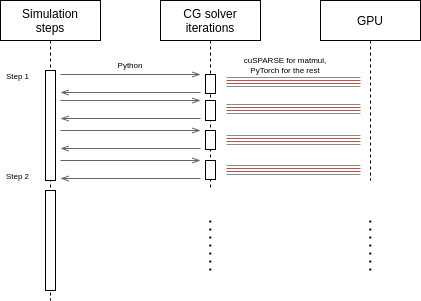

The diagram above was exported from draw.io. Its source (the exported page's mxGraphModel, read from the mxfile embedded in the PNG):
<mxGraphModel dx="677" dy="333" grid="1" gridSize="10" guides="1" tooltips="1" connect="1" arrows="1" fold="1" page="1" pageScale="1" pageWidth="850" pageHeight="1100" math="0" shadow="0">
  <root>
    <mxCell id="Vb7BiAPMX2pSeXBAKdXU-0" />
    <mxCell id="Vb7BiAPMX2pSeXBAKdXU-1" parent="Vb7BiAPMX2pSeXBAKdXU-0" />
    <mxCell id="Vb7BiAPMX2pSeXBAKdXU-2" value="Simulation&#10;steps" style="shape=umlLifeline;perimeter=lifelinePerimeter;container=1;collapsible=0;recursiveResize=0;rounded=0;shadow=0;strokeWidth=1;" vertex="1" parent="Vb7BiAPMX2pSeXBAKdXU-1">
      <mxGeometry x="120" y="80" width="100" height="300" as="geometry" />
    </mxCell>
    <mxCell id="Vb7BiAPMX2pSeXBAKdXU-3" value="" style="points=[];perimeter=orthogonalPerimeter;rounded=0;shadow=0;strokeWidth=1;" vertex="1" parent="Vb7BiAPMX2pSeXBAKdXU-2">
      <mxGeometry x="45" y="70" width="10" height="110" as="geometry" />
    </mxCell>
    <mxCell id="Vb7BiAPMX2pSeXBAKdXU-4" value="&lt;font style=&quot;font-size: 8px&quot;&gt;Step 1&lt;/font&gt;" style="text;html=1;strokeColor=none;fillColor=none;align=center;verticalAlign=middle;whiteSpace=wrap;rounded=0;" vertex="1" parent="Vb7BiAPMX2pSeXBAKdXU-2">
      <mxGeometry y="70" width="35" height="10" as="geometry" />
    </mxCell>
    <mxCell id="Vb7BiAPMX2pSeXBAKdXU-5" value="" style="points=[];perimeter=orthogonalPerimeter;rounded=0;shadow=0;strokeWidth=1;" vertex="1" parent="Vb7BiAPMX2pSeXBAKdXU-2">
      <mxGeometry x="45" y="190" width="10" height="100" as="geometry" />
    </mxCell>
    <mxCell id="Vb7BiAPMX2pSeXBAKdXU-6" value="&lt;font style=&quot;font-size: 8px&quot;&gt;Step 2&lt;/font&gt;" style="text;html=1;strokeColor=none;fillColor=none;align=center;verticalAlign=middle;whiteSpace=wrap;rounded=0;" vertex="1" parent="Vb7BiAPMX2pSeXBAKdXU-2">
      <mxGeometry y="170" width="35" height="10" as="geometry" />
    </mxCell>
    <mxCell id="Vb7BiAPMX2pSeXBAKdXU-7" value="CG solver&#10;iterations" style="shape=umlLifeline;perimeter=lifelinePerimeter;container=1;collapsible=0;recursiveResize=0;rounded=0;shadow=0;strokeWidth=1;" vertex="1" parent="Vb7BiAPMX2pSeXBAKdXU-1">
      <mxGeometry x="280" y="80" width="100" height="190" as="geometry" />
    </mxCell>
    <mxCell id="Vb7BiAPMX2pSeXBAKdXU-8" value="" style="points=[];perimeter=orthogonalPerimeter;rounded=0;shadow=0;strokeWidth=1;" vertex="1" parent="Vb7BiAPMX2pSeXBAKdXU-7">
      <mxGeometry x="45" y="74" width="10" height="19" as="geometry" />
    </mxCell>
    <mxCell id="Vb7BiAPMX2pSeXBAKdXU-9" value="" style="points=[];perimeter=orthogonalPerimeter;rounded=0;shadow=0;strokeWidth=1;" vertex="1" parent="Vb7BiAPMX2pSeXBAKdXU-7">
      <mxGeometry x="45" y="160" width="10" height="19" as="geometry" />
    </mxCell>
    <mxCell id="Vb7BiAPMX2pSeXBAKdXU-10" value="" style="points=[];perimeter=orthogonalPerimeter;rounded=0;shadow=0;strokeWidth=1;" vertex="1" parent="Vb7BiAPMX2pSeXBAKdXU-7">
      <mxGeometry x="45" y="130" width="10" height="19" as="geometry" />
    </mxCell>
    <mxCell id="Vb7BiAPMX2pSeXBAKdXU-11" value="" style="points=[];perimeter=orthogonalPerimeter;rounded=0;shadow=0;strokeWidth=1;" vertex="1" parent="Vb7BiAPMX2pSeXBAKdXU-7">
      <mxGeometry x="45" y="100" width="10" height="20" as="geometry" />
    </mxCell>
    <mxCell id="Vb7BiAPMX2pSeXBAKdXU-12" value="GPU" style="shape=umlLifeline;perimeter=lifelinePerimeter;container=1;collapsible=0;recursiveResize=0;rounded=0;shadow=0;strokeWidth=1;" vertex="1" parent="Vb7BiAPMX2pSeXBAKdXU-1">
      <mxGeometry x="440" y="80" width="100" height="180" as="geometry" />
    </mxCell>
    <mxCell id="Vb7BiAPMX2pSeXBAKdXU-13" value="" style="endArrow=openThin;html=1;rounded=0;fontSize=8;exitX=1.5;exitY=0.5;exitDx=0;exitDy=0;exitPerimeter=0;endFill=0;fillColor=#f5f5f5;strokeColor=#666666;" edge="1" parent="Vb7BiAPMX2pSeXBAKdXU-1">
      <mxGeometry width="50" height="50" relative="1" as="geometry">
        <mxPoint x="180" y="154" as="sourcePoint" />
        <mxPoint x="320" y="154" as="targetPoint" />
      </mxGeometry>
    </mxCell>
    <mxCell id="Vb7BiAPMX2pSeXBAKdXU-14" value="" style="endArrow=openThin;html=1;rounded=0;fontSize=8;exitX=1.5;exitY=0.5;exitDx=0;exitDy=0;exitPerimeter=0;endFill=0;fillColor=#f5f5f5;strokeColor=#666666;" edge="1" parent="Vb7BiAPMX2pSeXBAKdXU-1">
      <mxGeometry width="50" height="50" relative="1" as="geometry">
        <mxPoint x="320.0000000000001" y="172" as="sourcePoint" />
        <mxPoint x="180" y="172" as="targetPoint" />
      </mxGeometry>
    </mxCell>
    <mxCell id="Vb7BiAPMX2pSeXBAKdXU-15" value="" style="endArrow=openThin;html=1;rounded=0;fontSize=8;exitX=1.5;exitY=0.5;exitDx=0;exitDy=0;exitPerimeter=0;endFill=0;fillColor=#f5f5f5;strokeColor=#666666;" edge="1" parent="Vb7BiAPMX2pSeXBAKdXU-1">
      <mxGeometry width="50" height="50" relative="1" as="geometry">
        <mxPoint x="180" y="180" as="sourcePoint" />
        <mxPoint x="320.0000000000001" y="180" as="targetPoint" />
      </mxGeometry>
    </mxCell>
    <mxCell id="Vb7BiAPMX2pSeXBAKdXU-16" value="" style="endArrow=openThin;html=1;rounded=0;fontSize=8;exitX=1.5;exitY=0.5;exitDx=0;exitDy=0;exitPerimeter=0;endFill=0;fillColor=#f5f5f5;strokeColor=#666666;" edge="1" parent="Vb7BiAPMX2pSeXBAKdXU-1">
      <mxGeometry width="50" height="50" relative="1" as="geometry">
        <mxPoint x="320.0000000000001" y="198" as="sourcePoint" />
        <mxPoint x="180" y="198" as="targetPoint" />
      </mxGeometry>
    </mxCell>
    <mxCell id="Vb7BiAPMX2pSeXBAKdXU-17" value="" style="endArrow=openThin;html=1;rounded=0;fontSize=8;exitX=1.5;exitY=0.5;exitDx=0;exitDy=0;exitPerimeter=0;endFill=0;fillColor=#f5f5f5;strokeColor=#666666;" edge="1" parent="Vb7BiAPMX2pSeXBAKdXU-1">
      <mxGeometry width="50" height="50" relative="1" as="geometry">
        <mxPoint x="180" y="210" as="sourcePoint" />
        <mxPoint x="320.0000000000001" y="210" as="targetPoint" />
      </mxGeometry>
    </mxCell>
    <mxCell id="Vb7BiAPMX2pSeXBAKdXU-18" value="" style="endArrow=openThin;html=1;rounded=0;fontSize=8;exitX=1.5;exitY=0.5;exitDx=0;exitDy=0;exitPerimeter=0;endFill=0;fillColor=#f5f5f5;strokeColor=#666666;" edge="1" parent="Vb7BiAPMX2pSeXBAKdXU-1">
      <mxGeometry width="50" height="50" relative="1" as="geometry">
        <mxPoint x="320.0000000000001" y="228" as="sourcePoint" />
        <mxPoint x="180" y="228" as="targetPoint" />
      </mxGeometry>
    </mxCell>
    <mxCell id="Vb7BiAPMX2pSeXBAKdXU-19" value="" style="endArrow=openThin;html=1;rounded=0;fontSize=8;exitX=1.5;exitY=0.5;exitDx=0;exitDy=0;exitPerimeter=0;endFill=0;fillColor=#f5f5f5;strokeColor=#666666;" edge="1" parent="Vb7BiAPMX2pSeXBAKdXU-1">
      <mxGeometry width="50" height="50" relative="1" as="geometry">
        <mxPoint x="180" y="240" as="sourcePoint" />
        <mxPoint x="320.0000000000001" y="240" as="targetPoint" />
      </mxGeometry>
    </mxCell>
    <mxCell id="Vb7BiAPMX2pSeXBAKdXU-20" value="" style="endArrow=openThin;html=1;rounded=0;fontSize=8;exitX=1.5;exitY=0.5;exitDx=0;exitDy=0;exitPerimeter=0;endFill=0;fillColor=#f5f5f5;strokeColor=#666666;" edge="1" parent="Vb7BiAPMX2pSeXBAKdXU-1">
      <mxGeometry width="50" height="50" relative="1" as="geometry">
        <mxPoint x="320.0000000000001" y="258" as="sourcePoint" />
        <mxPoint x="180" y="258" as="targetPoint" />
      </mxGeometry>
    </mxCell>
    <mxCell id="Vb7BiAPMX2pSeXBAKdXU-21" value="Python" style="text;html=1;strokeColor=none;fillColor=none;align=center;verticalAlign=middle;whiteSpace=wrap;rounded=0;fontSize=8;" vertex="1" parent="Vb7BiAPMX2pSeXBAKdXU-1">
      <mxGeometry x="220" y="130" width="60" height="30" as="geometry" />
    </mxCell>
    <mxCell id="Vb7BiAPMX2pSeXBAKdXU-22" value="" style="endArrow=none;startArrow=none;html=1;rounded=0;fontSize=8;endFill=0;startFill=0;strokeColor=#8A8A8A;" edge="1" parent="Vb7BiAPMX2pSeXBAKdXU-1">
      <mxGeometry width="50" height="50" relative="1" as="geometry">
        <mxPoint x="346.0238095238094" y="157" as="sourcePoint" />
        <mxPoint x="480" y="157" as="targetPoint" />
      </mxGeometry>
    </mxCell>
    <mxCell id="Vb7BiAPMX2pSeXBAKdXU-23" value="" style="endArrow=none;startArrow=none;html=1;rounded=0;fontSize=8;endFill=0;startFill=0;strokeColor=#b85450;fillColor=#f8cecc;" edge="1" parent="Vb7BiAPMX2pSeXBAKdXU-1">
      <mxGeometry width="50" height="50" relative="1" as="geometry">
        <mxPoint x="346.0238095238094" y="160" as="sourcePoint" />
        <mxPoint x="480" y="160" as="targetPoint" />
      </mxGeometry>
    </mxCell>
    <mxCell id="Vb7BiAPMX2pSeXBAKdXU-24" value="" style="endArrow=none;startArrow=none;html=1;rounded=0;fontSize=8;endFill=0;startFill=0;strokeColor=#b85450;fillColor=#f8cecc;" edge="1" parent="Vb7BiAPMX2pSeXBAKdXU-1">
      <mxGeometry width="50" height="50" relative="1" as="geometry">
        <mxPoint x="346.0238095238094" y="163" as="sourcePoint" />
        <mxPoint x="480" y="163" as="targetPoint" />
      </mxGeometry>
    </mxCell>
    <mxCell id="Vb7BiAPMX2pSeXBAKdXU-25" value="" style="endArrow=none;startArrow=none;html=1;rounded=0;fontSize=8;endFill=0;startFill=0;strokeColor=#8A8A8A;" edge="1" parent="Vb7BiAPMX2pSeXBAKdXU-1">
      <mxGeometry width="50" height="50" relative="1" as="geometry">
        <mxPoint x="346.0238095238094" y="166" as="sourcePoint" />
        <mxPoint x="480" y="166" as="targetPoint" />
      </mxGeometry>
    </mxCell>
    <mxCell id="Vb7BiAPMX2pSeXBAKdXU-26" value="cuSPARSE for matmul, PyTorch for the rest" style="text;html=1;strokeColor=none;fillColor=none;align=center;verticalAlign=middle;whiteSpace=wrap;rounded=0;fontSize=8;" vertex="1" parent="Vb7BiAPMX2pSeXBAKdXU-1">
      <mxGeometry x="360" y="130" width="90" height="30" as="geometry" />
    </mxCell>
    <mxCell id="Vb7BiAPMX2pSeXBAKdXU-27" value="" style="endArrow=none;startArrow=none;html=1;rounded=0;fontSize=8;endFill=0;startFill=0;strokeColor=#8A8A8A;" edge="1" parent="Vb7BiAPMX2pSeXBAKdXU-1">
      <mxGeometry width="50" height="50" relative="1" as="geometry">
        <mxPoint x="346.0138095238094" y="184" as="sourcePoint" />
        <mxPoint x="479.99" y="184" as="targetPoint" />
      </mxGeometry>
    </mxCell>
    <mxCell id="Vb7BiAPMX2pSeXBAKdXU-28" value="" style="endArrow=none;startArrow=none;html=1;rounded=0;fontSize=8;endFill=0;startFill=0;strokeColor=#b85450;fillColor=#f8cecc;" edge="1" parent="Vb7BiAPMX2pSeXBAKdXU-1">
      <mxGeometry width="50" height="50" relative="1" as="geometry">
        <mxPoint x="346.0138095238094" y="187" as="sourcePoint" />
        <mxPoint x="479.99" y="187" as="targetPoint" />
      </mxGeometry>
    </mxCell>
    <mxCell id="Vb7BiAPMX2pSeXBAKdXU-29" value="" style="endArrow=none;startArrow=none;html=1;rounded=0;fontSize=8;endFill=0;startFill=0;strokeColor=#b85450;fillColor=#f8cecc;" edge="1" parent="Vb7BiAPMX2pSeXBAKdXU-1">
      <mxGeometry width="50" height="50" relative="1" as="geometry">
        <mxPoint x="346.0138095238094" y="190" as="sourcePoint" />
        <mxPoint x="479.99" y="190" as="targetPoint" />
      </mxGeometry>
    </mxCell>
    <mxCell id="Vb7BiAPMX2pSeXBAKdXU-30" value="" style="endArrow=none;startArrow=none;html=1;rounded=0;fontSize=8;endFill=0;startFill=0;strokeColor=#8A8A8A;" edge="1" parent="Vb7BiAPMX2pSeXBAKdXU-1">
      <mxGeometry width="50" height="50" relative="1" as="geometry">
        <mxPoint x="346.0138095238094" y="193" as="sourcePoint" />
        <mxPoint x="479.99" y="193" as="targetPoint" />
      </mxGeometry>
    </mxCell>
    <mxCell id="Vb7BiAPMX2pSeXBAKdXU-31" value="" style="endArrow=none;startArrow=none;html=1;rounded=0;fontSize=8;endFill=0;startFill=0;strokeColor=#8A8A8A;" edge="1" parent="Vb7BiAPMX2pSeXBAKdXU-1">
      <mxGeometry width="50" height="50" relative="1" as="geometry">
        <mxPoint x="346.0138095238093" y="215" as="sourcePoint" />
        <mxPoint x="479.99" y="215" as="targetPoint" />
      </mxGeometry>
    </mxCell>
    <mxCell id="Vb7BiAPMX2pSeXBAKdXU-32" value="" style="endArrow=none;startArrow=none;html=1;rounded=0;fontSize=8;endFill=0;startFill=0;strokeColor=#b85450;fillColor=#f8cecc;" edge="1" parent="Vb7BiAPMX2pSeXBAKdXU-1">
      <mxGeometry width="50" height="50" relative="1" as="geometry">
        <mxPoint x="346.0138095238093" y="218" as="sourcePoint" />
        <mxPoint x="479.99" y="218" as="targetPoint" />
      </mxGeometry>
    </mxCell>
    <mxCell id="Vb7BiAPMX2pSeXBAKdXU-33" value="" style="endArrow=none;startArrow=none;html=1;rounded=0;fontSize=8;endFill=0;startFill=0;strokeColor=#b85450;fillColor=#f8cecc;" edge="1" parent="Vb7BiAPMX2pSeXBAKdXU-1">
      <mxGeometry width="50" height="50" relative="1" as="geometry">
        <mxPoint x="346.0138095238093" y="221" as="sourcePoint" />
        <mxPoint x="479.99" y="221" as="targetPoint" />
      </mxGeometry>
    </mxCell>
    <mxCell id="Vb7BiAPMX2pSeXBAKdXU-34" value="" style="endArrow=none;startArrow=none;html=1;rounded=0;fontSize=8;endFill=0;startFill=0;strokeColor=#8A8A8A;" edge="1" parent="Vb7BiAPMX2pSeXBAKdXU-1">
      <mxGeometry width="50" height="50" relative="1" as="geometry">
        <mxPoint x="346.0138095238093" y="224" as="sourcePoint" />
        <mxPoint x="479.99" y="224" as="targetPoint" />
      </mxGeometry>
    </mxCell>
    <mxCell id="Vb7BiAPMX2pSeXBAKdXU-35" value="" style="endArrow=none;startArrow=none;html=1;rounded=0;fontSize=8;endFill=0;startFill=0;strokeColor=#8A8A8A;" edge="1" parent="Vb7BiAPMX2pSeXBAKdXU-1">
      <mxGeometry width="50" height="50" relative="1" as="geometry">
        <mxPoint x="346.0138095238093" y="245" as="sourcePoint" />
        <mxPoint x="479.99" y="245" as="targetPoint" />
      </mxGeometry>
    </mxCell>
    <mxCell id="Vb7BiAPMX2pSeXBAKdXU-36" value="" style="endArrow=none;startArrow=none;html=1;rounded=0;fontSize=8;endFill=0;startFill=0;strokeColor=#b85450;fillColor=#f8cecc;" edge="1" parent="Vb7BiAPMX2pSeXBAKdXU-1">
      <mxGeometry width="50" height="50" relative="1" as="geometry">
        <mxPoint x="346.0138095238093" y="248" as="sourcePoint" />
        <mxPoint x="479.99" y="248" as="targetPoint" />
      </mxGeometry>
    </mxCell>
    <mxCell id="Vb7BiAPMX2pSeXBAKdXU-37" value="" style="endArrow=none;startArrow=none;html=1;rounded=0;fontSize=8;endFill=0;startFill=0;strokeColor=#b85450;fillColor=#f8cecc;" edge="1" parent="Vb7BiAPMX2pSeXBAKdXU-1">
      <mxGeometry width="50" height="50" relative="1" as="geometry">
        <mxPoint x="346.0138095238093" y="251" as="sourcePoint" />
        <mxPoint x="479.99" y="251" as="targetPoint" />
      </mxGeometry>
    </mxCell>
    <mxCell id="Vb7BiAPMX2pSeXBAKdXU-38" value="" style="endArrow=none;startArrow=none;html=1;rounded=0;fontSize=8;endFill=0;startFill=0;strokeColor=#8A8A8A;" edge="1" parent="Vb7BiAPMX2pSeXBAKdXU-1">
      <mxGeometry width="50" height="50" relative="1" as="geometry">
        <mxPoint x="346.0138095238093" y="254" as="sourcePoint" />
        <mxPoint x="479.99" y="254" as="targetPoint" />
      </mxGeometry>
    </mxCell>
    <mxCell id="Vb7BiAPMX2pSeXBAKdXU-40" value="" style="endArrow=none;dashed=1;html=1;dashPattern=1 3;strokeWidth=2;rounded=0;fontSize=8;endSize=0;sourcePerimeterSpacing=6;" edge="1" parent="Vb7BiAPMX2pSeXBAKdXU-1">
      <mxGeometry width="50" height="50" relative="1" as="geometry">
        <mxPoint x="329.76" y="300" as="sourcePoint" />
        <mxPoint x="329.76" y="350" as="targetPoint" />
      </mxGeometry>
    </mxCell>
    <mxCell id="Vb7BiAPMX2pSeXBAKdXU-42" value="" style="endArrow=none;dashed=1;html=1;dashPattern=1 3;strokeWidth=2;rounded=0;fontSize=8;endSize=0;sourcePerimeterSpacing=6;" edge="1" parent="Vb7BiAPMX2pSeXBAKdXU-1">
      <mxGeometry width="50" height="50" relative="1" as="geometry">
        <mxPoint x="489.7599999999999" y="300" as="sourcePoint" />
        <mxPoint x="489.7599999999999" y="350" as="targetPoint" />
      </mxGeometry>
    </mxCell>
  </root>
</mxGraphModel>